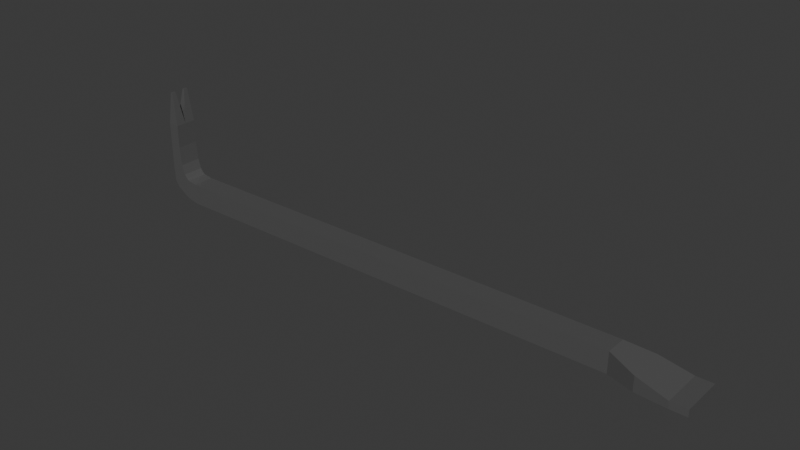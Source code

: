 # Source: linggis.blend  (saved by Blender 5.0.119; exported with 4.5.12 LTS)
import bpy
from mathutils import Matrix  # noqa: F401  (used for matrix-valued properties, if any)

bpy.ops.wm.read_factory_settings(use_empty=True)
scene = bpy.context.scene
scene.name = 'Scene'

# ---- collections
col_collection = bpy.data.collections.new('Collection'); scene.collection.children.link(col_collection)

# ---- materials (node trees are filled in below, after node groups)
mat_material = bpy.data.materials.new('Material')
mat_material.alpha_threshold = 0.0
mat_material.use_backface_culling_lightprobe_volume = False
mat_material.roughness = 0.5
mat_material.line_color = (0.0, 0.0, 0.0, 1.0)
mat_material_001 = bpy.data.materials.new('Material.001')
mat_material_001.use_backface_culling_lightprobe_volume = False

# ---- material node trees
mat_material.use_nodes = True; mat_material.node_tree.nodes.clear()
_N = mat_material.node_tree.nodes; _L = mat_material.node_tree.links
n0 = _N.new('ShaderNodeOutputMaterial'); n0.name = 'Material Output'; n0.location = (300, 300)
n1 = _N.new('ShaderNodeBsdfPrincipled'); n1.name = 'Principled BSDF'; n1.location = (10, 300)
n1.inputs[0].default_value = (0.2542, 0.2542, 0.2542, 1.0)
n1.inputs[1].default_value = 0.67
n1.inputs[2].default_value = 0.2
n1.inputs[3].default_value = 1.45
_L.new(n1.outputs[0], n0.inputs[0])
n0.is_active_output = True
mat_material_001.use_nodes = True; mat_material_001.node_tree.nodes.clear()
_N = mat_material_001.node_tree.nodes; _L = mat_material_001.node_tree.links
n0 = _N.new('ShaderNodeBsdfPrincipled'); n0.name = 'Principled BSDF'; n0.location = (10, 300)
n0.inputs[0].default_value = (0.2542, 0.2542, 0.2542, 1.0)
n0.inputs[1].default_value = 0.67
n0.inputs[2].default_value = 0.2
n1 = _N.new('ShaderNodeOutputMaterial'); n1.name = 'Material Output'; n1.location = (300, 300)
_L.new(n0.outputs[0], n1.inputs[0])
n1.is_active_output = True

# ---- world
world_world = bpy.data.worlds.new('World'); scene.world = world_world
world_world.use_nodes = True; world_world.node_tree.nodes.clear()
_N = world_world.node_tree.nodes; _L = world_world.node_tree.links
n0 = _N.new('ShaderNodeOutputWorld'); n0.name = 'World Output'; n0.location = (300, 300)
n1 = _N.new('ShaderNodeBackground'); n1.name = 'Background'; n1.location = (10, 300)
n1.inputs[0].default_value = (0.05088, 0.05088, 0.05088, 1.0)
_L.new(n1.outputs[0], n0.inputs[0])
n0.is_active_output = True
world_world.color = (0.05088, 0.05088, 0.05088)
world_world.sun_shadow_jitter_overblur = 0.0

# ---- meshes
me_cube = bpy.data.meshes.new('Cube')
me_cube.from_pydata([(-1.046, 1.087, 1.0), (-0.7738, 1.223, -1.0), (-1.169, 1.087, 1.0), (-1.441, 1.223, -1.0), (-1.441, 0.0, -1.0), (-1.046, 0.6186, 1.0), (-1.169, 0.6186, 1.0), (-0.7738, 0.0, -1.0), (-0.7738, 1.223, -2.398), (-1.441, 1.223, -2.398), (-0.7738, 5.058e-09, -2.398), (-1.441, 5.058e-09, -2.398), (-0.6796, 1.23, -3.512), (-1.446, 1.23, -3.512), (0.3961, -1.213, -5.759), (0.3961, -1.213, -4.497), (0.3961, 1.213, -5.759), (0.3961, 1.213, -4.497), (28.86, -1.213, -5.615), (28.86, -1.213, -4.352), (28.86, 1.213, -5.615), (28.86, 1.213, -4.352), (-1.046, -1.087, 1.0), (-0.7738, -1.223, -1.0), (-1.169, -1.087, 1.0), (-1.441, -1.223, -1.0), (-1.046, -0.6186, 1.0), (-1.169, -0.6186, 1.0), (-0.7738, -1.223, -2.398), (-1.441, -1.223, -2.398), (-0.6796, -1.23, -3.512), (-1.446, -1.23, -3.512), (28.86, -1.213, -5.615), (28.86, -1.213, -4.352), (-0.342, 1.215, -5.593), (-1.142, 1.218, -5.094), (-1.402, 1.221, -4.656), (-1.402, -1.221, -4.656), (-1.142, -1.218, -5.094), (-0.342, -1.215, -5.593), (-0.5019, -1.221, -4.087), (-0.3339, -1.218, -4.303), (-0.1828, -1.215, -4.406), (-0.5019, 1.221, -4.087), (-0.3339, 1.218, -4.303), (-0.1828, 1.215, -4.406), (30.47, 2.132, -4.735), (30.47, 2.132, -5.619), (30.47, -2.132, -5.619), (30.47, -2.132, -4.735), (32.3, 2.405, -5.181), (32.3, 2.405, -5.603), (32.3, -2.405, -5.603), (32.3, -2.405, -5.181), (33.28, 2.405, -5.181), (33.28, 2.405, -5.603), (33.28, -2.405, -5.603), (33.28, -2.405, -5.181)], [(33, 32)], [(4, 6, 2, 3), (3, 2, 0, 1), (1, 0, 5, 7), (4, 3, 9, 11), (0, 2, 6, 5), (5, 6, 4, 7), (14, 15, 42, 39), (3, 1, 8, 9), (7, 4, 11, 10), (1, 7, 10, 8), (13, 31, 29, 11, 9), (9, 8, 12, 13), (16, 14, 39, 34), (16, 17, 21, 20), (21, 19, 49, 46), (18, 19, 15, 14), (16, 20, 18, 14), (21, 17, 15, 19), (4, 25, 24, 27), (25, 23, 22, 24), (23, 7, 26, 22), (4, 11, 29, 25), (22, 26, 27, 24), (26, 7, 4, 27), (25, 29, 28, 23), (23, 28, 10, 7), (29, 31, 30, 28), (28, 30, 12, 8, 10), (15, 17, 45, 42), (17, 16, 34, 45), (34, 39, 38, 35), (35, 38, 37, 36), (36, 37, 31, 13), (39, 42, 41, 38), (38, 41, 40, 37), (37, 40, 30, 31), (42, 45, 44, 41), (41, 44, 43, 40), (40, 43, 12, 30), (45, 34, 35, 44), (44, 35, 36, 43), (43, 36, 13, 12), (46, 49, 53, 50), (20, 21, 46, 47), (19, 18, 48, 49), (18, 20, 47, 48), (51, 50, 54, 55), (47, 46, 50, 51), (49, 48, 52, 53), (48, 47, 51, 52), (55, 54, 57, 56), (53, 52, 56, 57), (52, 51, 55, 56), (50, 53, 57, 54)])
me_cube.polygons.foreach_set('material_index', [0, 0, 0, 0, 0, 0, 0, 0, 0, 0, 0, 0, 0, 1, 1, 1, 1, 1, 0, 0, 0, 0, 0, 0, 0, 0, 0, 0, 0, 0, 0, 0, 0, 0, 0, 0, 0, 0, 0, 0, 0, 0, 1, 1, 1, 1, 1, 1, 1, 1, 1, 1, 1, 1])
_uv = me_cube.uv_layers.new(name='UVMap')
_uv.uv.foreach_set('vector', [0.375, 0.125, 0.625, 0.125, 0.625, 0.25, 0.375, 0.25, 0.375, 0.25, 0.625, 0.25, 0.625, 0.5, 0.375, 0.5, 0.375, 0.5, 0.625, 0.5, 0.625, 0.625, 0.375, 0.625, 0.375, 0.125, 0.375, 0.25, 0.375, 0.25, 0.375, 0.125, 0.625, 0.5, 0.875, 0.5, 0.875, 0.625, 0.625, 0.625, 0.625, 0.625, 0.625, 0.125, 0.125, 0.625, 0.375, 0.625, 0.375, 1.0, 0.625, 1.0, 0.5625, 0.875, 0.375, 0.8125, 0.375, 0.25, 0.375, 0.5, 0.375, 0.5, 0.375, 0.25, 0.375, 0.625, 0.125, 0.625, 0.125, 0.625, 0.375, 0.625, 0.375, 0.5, 0.375, 0.625, 0.375, 0.625, 0.375, 0.5, 0.375, 0.25, 0.375, 0.25, 0.375, 0.25, 0.375, 0.125, 0.375, 0.25, 0.375, 0.25, 0.375, 0.5, 0.375, 0.5, 0.375, 0.25, 0.125, 0.5, 0.125, 0.75, 0.1875, 0.625, 0.1875, 0.4375, 0.375, 0.25, 0.625, 0.25, 0.625, 0.5, 0.375, 0.5, 0.625, 0.5, 0.625, 0.75, 0.625, 0.75, 0.625, 0.5, 0.375, 0.75, 0.625, 0.75, 0.625, 1.0, 0.375, 1.0, 0.125, 0.5, 0.375, 0.5, 0.375, 0.75, 0.125, 0.75, 0.625, 0.5, 0.875, 0.5, 0.875, 0.75, 0.625, 0.75, 0.375, 0.125, 0.375, 0.25, 0.625, 0.25, 0.625, 0.125, 0.375, 0.25, 0.375, 0.5, 0.625, 0.5, 0.625, 0.25, 0.375, 0.5, 0.375, 0.625, 0.625, 0.625, 0.625, 0.5, 0.375, 0.125, 0.375, 0.125, 0.375, 0.25, 0.375, 0.25, 0.625, 0.5, 0.625, 0.625, 0.875, 0.625, 0.875, 0.5, 0.625, 0.625, 0.375, 0.625, 0.125, 0.625, 0.625, 0.125, 0.375, 0.25, 0.375, 0.25, 0.375, 0.5, 0.375, 0.5, 0.375, 0.5, 0.375, 0.5, 0.375, 0.625, 0.375, 0.625, 0.375, 0.25, 0.375, 0.25, 0.375, 0.5, 0.375, 0.5, 0.375, 0.5, 0.375, 0.5, 0.375, 0.5, 0.375, 0.5, 0.375, 0.625, 0.875, 0.75, 0.875, 0.5, 0.75, 0.5, 0.75, 0.6875, 0.625, 0.25, 0.375, 0.25, 0.375, 0.25, 0.5625, 0.3125, 0.1875, 0.4375, 0.1875, 0.625, 0.25, 0.5, 0.25, 0.375, 0.25, 0.375, 0.25, 0.5, 0.3125, 0.375, 0.3125, 0.3125, 0.3125, 0.3125, 0.3125, 0.375, 0.375, 0.25, 0.375, 0.25, 0.375, 0.8125, 0.5625, 0.875, 0.5, 0.75, 0.375, 0.625, 0.375, 0.625, 0.5, 0.75, 0.4375, 0.625, 0.375, 0.4375, 0.375, 0.4375, 0.4375, 0.625, 0.375, 0.5, 0.375, 0.25, 0.75, 0.6875, 0.75, 0.5, 0.625, 0.5, 0.625, 0.625, 0.625, 0.625, 0.625, 0.5, 0.5, 0.5, 0.5, 0.5625, 0.5, 0.5625, 0.5, 0.5, 0.375, 0.5, 0.375, 0.5, 0.5625, 0.3125, 0.375, 0.25, 0.375, 0.25, 0.5, 0.375, 0.5, 0.375, 0.375, 0.25, 0.375, 0.25, 0.4375, 0.4375, 0.4375, 0.4375, 0.375, 0.25, 0.375, 0.25, 0.375, 0.5, 0.625, 0.5, 0.625, 0.75, 0.625, 0.75, 0.625, 0.5, 0.375, 0.5, 0.625, 0.5, 0.625, 0.5, 0.375, 0.5, 0.625, 0.75, 0.375, 0.75, 0.375, 0.75, 0.625, 0.75, 0.375, 0.75, 0.375, 0.5, 0.375, 0.5, 0.375, 0.75, 0.375, 0.5, 0.625, 0.5, 0.625, 0.5, 0.375, 0.5, 0.375, 0.5, 0.625, 0.5, 0.625, 0.5, 0.375, 0.5, 0.625, 0.75, 0.375, 0.75, 0.375, 0.75, 0.625, 0.75, 0.375, 0.75, 0.375, 0.5, 0.375, 0.5, 0.375, 0.75, 0.375, 0.5, 0.625, 0.5, 0.625, 0.75, 0.375, 0.75, 0.625, 0.75, 0.375, 0.75, 0.375, 0.75, 0.625, 0.75, 0.375, 0.75, 0.375, 0.5, 0.375, 0.5, 0.375, 0.75, 0.625, 0.5, 0.625, 0.75, 0.625, 0.75, 0.625, 0.5])
me_cube.materials.append(mat_material)
me_cube.materials.append(mat_material_001)
me_cube.use_mirror_vertex_groups = False
me_cube.update()

# ---- objects
ob_cube = bpy.data.objects.new('Cube', me_cube)

# ---- transforms, parenting, visibility, modifiers, constraints
ob_cube.location = (0.0, 0.0, 0.4829)
ob_cube.scale = (0.03517, 0.01831, 0.03517)
ob_cube.lock_rotations_4d = False
ob_cube.empty_display_type = 'ARROWS'
ob_cube.lineart.crease_threshold = 0.0

# ---- collection membership
col_collection.objects.link(ob_cube)

# ---- scene / render settings (as saved in the file)
scene.frame_start = 1; scene.frame_end = 250; scene.frame_set(1)
scene.render.engine = 'BLENDER_EEVEE_NEXT'
scene.render.bake_bias = 0.0
scene.render.bake_samples = 0
bpy.context.view_layer.update()

# ---- added for rendering (the .blend has no active camera and no usable light): camera, sun
cam_auto = bpy.data.cameras.new('AutoCamera')
cam_auto.lens = 50.0
cam_auto.sensor_width = 36.0
cam_auto.clip_end = 1000.0
ob_auto_camera = bpy.data.objects.new('AutoCamera', cam_auto)
scene.collection.objects.link(ob_auto_camera)
ob_auto_camera.location = (1.71404, -1.38502, 1.32254)
ob_auto_camera.rotation_euler = (1.09748, -7.21219e-08, 0.694738)
scene.camera = ob_auto_camera
light_auto_sun = bpy.data.lights.new('AutoSun', 'SUN')
light_auto_sun.energy = 3.0
light_auto_sun.angle = 0.0523599
ob_auto_sun = bpy.data.objects.new('AutoSun', light_auto_sun)
scene.collection.objects.link(ob_auto_sun)
ob_auto_sun.rotation_euler = (0.872665, 0.174533, 0.523599)
bpy.context.view_layer.update()
